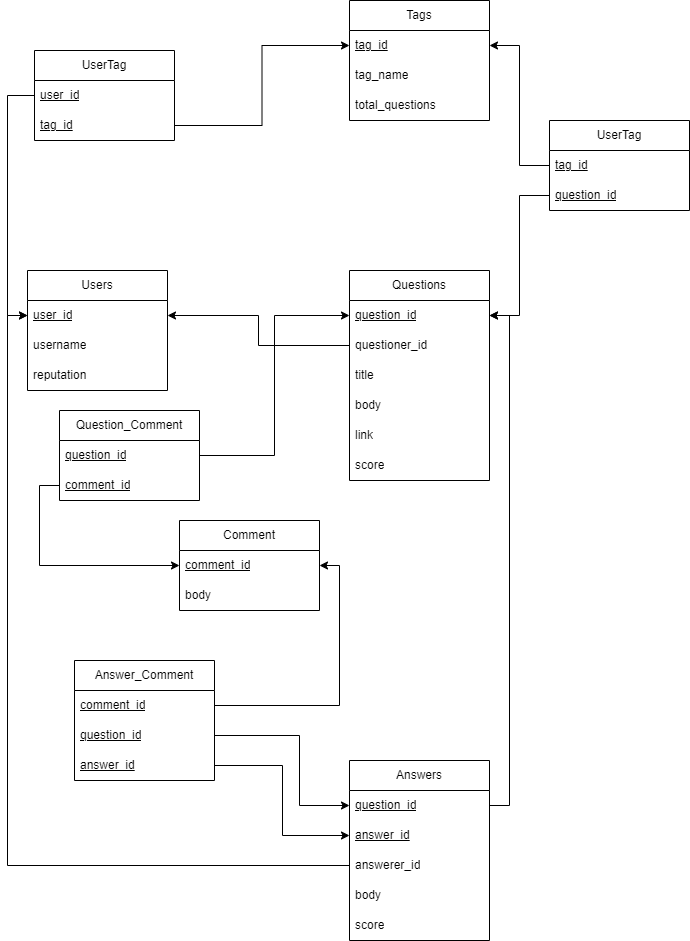

The diagram above was exported from draw.io. Its source (the exported page's mxGraphModel, read from the mxfile embedded in the PNG):
<mxGraphModel dx="1050" dy="1657" grid="1" gridSize="10" guides="1" tooltips="1" connect="1" arrows="1" fold="1" page="1" pageScale="1" pageWidth="850" pageHeight="1100" math="0" shadow="0">
  <root>
    <mxCell id="0" />
    <mxCell id="1" parent="0" />
    <mxCell id="MJY6WCWH3TF0pX_DO7pN-2" value="Users" style="swimlane;fontStyle=0;childLayout=stackLayout;horizontal=1;startSize=30;horizontalStack=0;resizeParent=1;resizeParentMax=0;resizeLast=0;collapsible=1;marginBottom=0;whiteSpace=wrap;html=1;" vertex="1" parent="1">
      <mxGeometry x="158" y="250" width="140" height="120" as="geometry" />
    </mxCell>
    <mxCell id="MJY6WCWH3TF0pX_DO7pN-3" value="&lt;u&gt;user_id&lt;/u&gt;" style="text;strokeColor=none;fillColor=none;align=left;verticalAlign=middle;spacingLeft=4;spacingRight=4;overflow=hidden;points=[[0,0.5],[1,0.5]];portConstraint=eastwest;rotatable=0;whiteSpace=wrap;html=1;" vertex="1" parent="MJY6WCWH3TF0pX_DO7pN-2">
      <mxGeometry y="30" width="140" height="30" as="geometry" />
    </mxCell>
    <mxCell id="MJY6WCWH3TF0pX_DO7pN-4" value="username" style="text;strokeColor=none;fillColor=none;align=left;verticalAlign=middle;spacingLeft=4;spacingRight=4;overflow=hidden;points=[[0,0.5],[1,0.5]];portConstraint=eastwest;rotatable=0;whiteSpace=wrap;html=1;" vertex="1" parent="MJY6WCWH3TF0pX_DO7pN-2">
      <mxGeometry y="60" width="140" height="30" as="geometry" />
    </mxCell>
    <mxCell id="MJY6WCWH3TF0pX_DO7pN-5" value="reputation" style="text;strokeColor=none;fillColor=none;align=left;verticalAlign=middle;spacingLeft=4;spacingRight=4;overflow=hidden;points=[[0,0.5],[1,0.5]];portConstraint=eastwest;rotatable=0;whiteSpace=wrap;html=1;" vertex="1" parent="MJY6WCWH3TF0pX_DO7pN-2">
      <mxGeometry y="90" width="140" height="30" as="geometry" />
    </mxCell>
    <mxCell id="MJY6WCWH3TF0pX_DO7pN-6" value="Questions" style="swimlane;fontStyle=0;childLayout=stackLayout;horizontal=1;startSize=30;horizontalStack=0;resizeParent=1;resizeParentMax=0;resizeLast=0;collapsible=1;marginBottom=0;whiteSpace=wrap;html=1;" vertex="1" parent="1">
      <mxGeometry x="480" y="250" width="140" height="210" as="geometry" />
    </mxCell>
    <mxCell id="MJY6WCWH3TF0pX_DO7pN-7" value="&lt;u&gt;question_id&lt;/u&gt;" style="text;strokeColor=none;fillColor=none;align=left;verticalAlign=middle;spacingLeft=4;spacingRight=4;overflow=hidden;points=[[0,0.5],[1,0.5]];portConstraint=eastwest;rotatable=0;whiteSpace=wrap;html=1;" vertex="1" parent="MJY6WCWH3TF0pX_DO7pN-6">
      <mxGeometry y="30" width="140" height="30" as="geometry" />
    </mxCell>
    <mxCell id="MJY6WCWH3TF0pX_DO7pN-72" value="questioner_id" style="text;strokeColor=none;fillColor=none;align=left;verticalAlign=middle;spacingLeft=4;spacingRight=4;overflow=hidden;points=[[0,0.5],[1,0.5]];portConstraint=eastwest;rotatable=0;whiteSpace=wrap;html=1;" vertex="1" parent="MJY6WCWH3TF0pX_DO7pN-6">
      <mxGeometry y="60" width="140" height="30" as="geometry" />
    </mxCell>
    <mxCell id="MJY6WCWH3TF0pX_DO7pN-8" value="title" style="text;strokeColor=none;fillColor=none;align=left;verticalAlign=middle;spacingLeft=4;spacingRight=4;overflow=hidden;points=[[0,0.5],[1,0.5]];portConstraint=eastwest;rotatable=0;whiteSpace=wrap;html=1;" vertex="1" parent="MJY6WCWH3TF0pX_DO7pN-6">
      <mxGeometry y="90" width="140" height="30" as="geometry" />
    </mxCell>
    <mxCell id="MJY6WCWH3TF0pX_DO7pN-9" value="body" style="text;strokeColor=none;fillColor=none;align=left;verticalAlign=middle;spacingLeft=4;spacingRight=4;overflow=hidden;points=[[0,0.5],[1,0.5]];portConstraint=eastwest;rotatable=0;whiteSpace=wrap;html=1;" vertex="1" parent="MJY6WCWH3TF0pX_DO7pN-6">
      <mxGeometry y="120" width="140" height="30" as="geometry" />
    </mxCell>
    <mxCell id="MJY6WCWH3TF0pX_DO7pN-10" value="link" style="text;strokeColor=none;fillColor=none;align=left;verticalAlign=middle;spacingLeft=4;spacingRight=4;overflow=hidden;points=[[0,0.5],[1,0.5]];portConstraint=eastwest;rotatable=0;whiteSpace=wrap;html=1;" vertex="1" parent="MJY6WCWH3TF0pX_DO7pN-6">
      <mxGeometry y="150" width="140" height="30" as="geometry" />
    </mxCell>
    <mxCell id="MJY6WCWH3TF0pX_DO7pN-11" value="score" style="text;strokeColor=none;fillColor=none;align=left;verticalAlign=middle;spacingLeft=4;spacingRight=4;overflow=hidden;points=[[0,0.5],[1,0.5]];portConstraint=eastwest;rotatable=0;whiteSpace=wrap;html=1;" vertex="1" parent="MJY6WCWH3TF0pX_DO7pN-6">
      <mxGeometry y="180" width="140" height="30" as="geometry" />
    </mxCell>
    <mxCell id="MJY6WCWH3TF0pX_DO7pN-15" value="Tags" style="swimlane;fontStyle=0;childLayout=stackLayout;horizontal=1;startSize=30;horizontalStack=0;resizeParent=1;resizeParentMax=0;resizeLast=0;collapsible=1;marginBottom=0;whiteSpace=wrap;html=1;" vertex="1" parent="1">
      <mxGeometry x="480" y="-20" width="140" height="120" as="geometry" />
    </mxCell>
    <mxCell id="MJY6WCWH3TF0pX_DO7pN-16" value="&lt;u&gt;tag_id&lt;/u&gt;" style="text;strokeColor=none;fillColor=none;align=left;verticalAlign=middle;spacingLeft=4;spacingRight=4;overflow=hidden;points=[[0,0.5],[1,0.5]];portConstraint=eastwest;rotatable=0;whiteSpace=wrap;html=1;" vertex="1" parent="MJY6WCWH3TF0pX_DO7pN-15">
      <mxGeometry y="30" width="140" height="30" as="geometry" />
    </mxCell>
    <mxCell id="MJY6WCWH3TF0pX_DO7pN-17" value="tag_name" style="text;strokeColor=none;fillColor=none;align=left;verticalAlign=middle;spacingLeft=4;spacingRight=4;overflow=hidden;points=[[0,0.5],[1,0.5]];portConstraint=eastwest;rotatable=0;whiteSpace=wrap;html=1;" vertex="1" parent="MJY6WCWH3TF0pX_DO7pN-15">
      <mxGeometry y="60" width="140" height="30" as="geometry" />
    </mxCell>
    <mxCell id="MJY6WCWH3TF0pX_DO7pN-18" value="total_questions&lt;span style=&quot;white-space: pre;&quot;&gt;&#09;&lt;/span&gt;" style="text;strokeColor=none;fillColor=none;align=left;verticalAlign=middle;spacingLeft=4;spacingRight=4;overflow=hidden;points=[[0,0.5],[1,0.5]];portConstraint=eastwest;rotatable=0;whiteSpace=wrap;html=1;" vertex="1" parent="MJY6WCWH3TF0pX_DO7pN-15">
      <mxGeometry y="90" width="140" height="30" as="geometry" />
    </mxCell>
    <mxCell id="MJY6WCWH3TF0pX_DO7pN-29" value="Answers" style="swimlane;fontStyle=0;childLayout=stackLayout;horizontal=1;startSize=30;horizontalStack=0;resizeParent=1;resizeParentMax=0;resizeLast=0;collapsible=1;marginBottom=0;whiteSpace=wrap;html=1;" vertex="1" parent="1">
      <mxGeometry x="480" y="740" width="140" height="180" as="geometry" />
    </mxCell>
    <mxCell id="MJY6WCWH3TF0pX_DO7pN-30" value="&lt;u&gt;question_id&lt;/u&gt;" style="text;strokeColor=none;fillColor=none;align=left;verticalAlign=middle;spacingLeft=4;spacingRight=4;overflow=hidden;points=[[0,0.5],[1,0.5]];portConstraint=eastwest;rotatable=0;whiteSpace=wrap;html=1;" vertex="1" parent="MJY6WCWH3TF0pX_DO7pN-29">
      <mxGeometry y="30" width="140" height="30" as="geometry" />
    </mxCell>
    <mxCell id="MJY6WCWH3TF0pX_DO7pN-59" value="&lt;u&gt;answer_id&lt;/u&gt;" style="text;strokeColor=none;fillColor=none;align=left;verticalAlign=middle;spacingLeft=4;spacingRight=4;overflow=hidden;points=[[0,0.5],[1,0.5]];portConstraint=eastwest;rotatable=0;whiteSpace=wrap;html=1;" vertex="1" parent="MJY6WCWH3TF0pX_DO7pN-29">
      <mxGeometry y="60" width="140" height="30" as="geometry" />
    </mxCell>
    <mxCell id="MJY6WCWH3TF0pX_DO7pN-61" value="answerer_id" style="text;strokeColor=none;fillColor=none;align=left;verticalAlign=middle;spacingLeft=4;spacingRight=4;overflow=hidden;points=[[0,0.5],[1,0.5]];portConstraint=eastwest;rotatable=0;whiteSpace=wrap;html=1;" vertex="1" parent="MJY6WCWH3TF0pX_DO7pN-29">
      <mxGeometry y="90" width="140" height="30" as="geometry" />
    </mxCell>
    <mxCell id="MJY6WCWH3TF0pX_DO7pN-31" value="body" style="text;strokeColor=none;fillColor=none;align=left;verticalAlign=middle;spacingLeft=4;spacingRight=4;overflow=hidden;points=[[0,0.5],[1,0.5]];portConstraint=eastwest;rotatable=0;whiteSpace=wrap;html=1;" vertex="1" parent="MJY6WCWH3TF0pX_DO7pN-29">
      <mxGeometry y="120" width="140" height="30" as="geometry" />
    </mxCell>
    <mxCell id="MJY6WCWH3TF0pX_DO7pN-32" value="score" style="text;strokeColor=none;fillColor=none;align=left;verticalAlign=middle;spacingLeft=4;spacingRight=4;overflow=hidden;points=[[0,0.5],[1,0.5]];portConstraint=eastwest;rotatable=0;whiteSpace=wrap;html=1;" vertex="1" parent="MJY6WCWH3TF0pX_DO7pN-29">
      <mxGeometry y="150" width="140" height="30" as="geometry" />
    </mxCell>
    <mxCell id="MJY6WCWH3TF0pX_DO7pN-43" value="Comment" style="swimlane;fontStyle=0;childLayout=stackLayout;horizontal=1;startSize=30;horizontalStack=0;resizeParent=1;resizeParentMax=0;resizeLast=0;collapsible=1;marginBottom=0;whiteSpace=wrap;html=1;" vertex="1" parent="1">
      <mxGeometry x="310" y="500" width="140" height="90" as="geometry" />
    </mxCell>
    <mxCell id="MJY6WCWH3TF0pX_DO7pN-44" value="&lt;u&gt;comment_id&lt;/u&gt;" style="text;strokeColor=none;fillColor=none;align=left;verticalAlign=middle;spacingLeft=4;spacingRight=4;overflow=hidden;points=[[0,0.5],[1,0.5]];portConstraint=eastwest;rotatable=0;whiteSpace=wrap;html=1;" vertex="1" parent="MJY6WCWH3TF0pX_DO7pN-43">
      <mxGeometry y="30" width="140" height="30" as="geometry" />
    </mxCell>
    <mxCell id="MJY6WCWH3TF0pX_DO7pN-45" value="body" style="text;strokeColor=none;fillColor=none;align=left;verticalAlign=middle;spacingLeft=4;spacingRight=4;overflow=hidden;points=[[0,0.5],[1,0.5]];portConstraint=eastwest;rotatable=0;whiteSpace=wrap;html=1;" vertex="1" parent="MJY6WCWH3TF0pX_DO7pN-43">
      <mxGeometry y="60" width="140" height="30" as="geometry" />
    </mxCell>
    <mxCell id="MJY6WCWH3TF0pX_DO7pN-48" value="UserTag" style="swimlane;fontStyle=0;childLayout=stackLayout;horizontal=1;startSize=30;horizontalStack=0;resizeParent=1;resizeParentMax=0;resizeLast=0;collapsible=1;marginBottom=0;whiteSpace=wrap;html=1;" vertex="1" parent="1">
      <mxGeometry x="165" y="30" width="140" height="90" as="geometry" />
    </mxCell>
    <mxCell id="MJY6WCWH3TF0pX_DO7pN-49" value="&lt;u&gt;user_id&lt;/u&gt;" style="text;strokeColor=none;fillColor=none;align=left;verticalAlign=middle;spacingLeft=4;spacingRight=4;overflow=hidden;points=[[0,0.5],[1,0.5]];portConstraint=eastwest;rotatable=0;whiteSpace=wrap;html=1;" vertex="1" parent="MJY6WCWH3TF0pX_DO7pN-48">
      <mxGeometry y="30" width="140" height="30" as="geometry" />
    </mxCell>
    <mxCell id="MJY6WCWH3TF0pX_DO7pN-50" value="&lt;u&gt;tag_id&lt;/u&gt;" style="text;strokeColor=none;fillColor=none;align=left;verticalAlign=middle;spacingLeft=4;spacingRight=4;overflow=hidden;points=[[0,0.5],[1,0.5]];portConstraint=eastwest;rotatable=0;whiteSpace=wrap;html=1;" vertex="1" parent="MJY6WCWH3TF0pX_DO7pN-48">
      <mxGeometry y="60" width="140" height="30" as="geometry" />
    </mxCell>
    <mxCell id="MJY6WCWH3TF0pX_DO7pN-52" style="edgeStyle=orthogonalEdgeStyle;rounded=0;orthogonalLoop=1;jettySize=auto;html=1;exitX=0;exitY=0.5;exitDx=0;exitDy=0;entryX=0;entryY=0.5;entryDx=0;entryDy=0;" edge="1" parent="1" source="MJY6WCWH3TF0pX_DO7pN-49" target="MJY6WCWH3TF0pX_DO7pN-3">
      <mxGeometry relative="1" as="geometry" />
    </mxCell>
    <mxCell id="MJY6WCWH3TF0pX_DO7pN-53" style="edgeStyle=orthogonalEdgeStyle;rounded=0;orthogonalLoop=1;jettySize=auto;html=1;exitX=1;exitY=0.5;exitDx=0;exitDy=0;entryX=0;entryY=0.5;entryDx=0;entryDy=0;" edge="1" parent="1" source="MJY6WCWH3TF0pX_DO7pN-50" target="MJY6WCWH3TF0pX_DO7pN-16">
      <mxGeometry relative="1" as="geometry" />
    </mxCell>
    <mxCell id="MJY6WCWH3TF0pX_DO7pN-54" value="UserTag" style="swimlane;fontStyle=0;childLayout=stackLayout;horizontal=1;startSize=30;horizontalStack=0;resizeParent=1;resizeParentMax=0;resizeLast=0;collapsible=1;marginBottom=0;whiteSpace=wrap;html=1;" vertex="1" parent="1">
      <mxGeometry x="680" y="100" width="140" height="90" as="geometry" />
    </mxCell>
    <mxCell id="MJY6WCWH3TF0pX_DO7pN-56" value="&lt;u&gt;tag_id&lt;/u&gt;" style="text;strokeColor=none;fillColor=none;align=left;verticalAlign=middle;spacingLeft=4;spacingRight=4;overflow=hidden;points=[[0,0.5],[1,0.5]];portConstraint=eastwest;rotatable=0;whiteSpace=wrap;html=1;" vertex="1" parent="MJY6WCWH3TF0pX_DO7pN-54">
      <mxGeometry y="30" width="140" height="30" as="geometry" />
    </mxCell>
    <mxCell id="MJY6WCWH3TF0pX_DO7pN-55" value="&lt;u&gt;question_id&lt;/u&gt;" style="text;strokeColor=none;fillColor=none;align=left;verticalAlign=middle;spacingLeft=4;spacingRight=4;overflow=hidden;points=[[0,0.5],[1,0.5]];portConstraint=eastwest;rotatable=0;whiteSpace=wrap;html=1;" vertex="1" parent="MJY6WCWH3TF0pX_DO7pN-54">
      <mxGeometry y="60" width="140" height="30" as="geometry" />
    </mxCell>
    <mxCell id="MJY6WCWH3TF0pX_DO7pN-57" style="edgeStyle=orthogonalEdgeStyle;rounded=0;orthogonalLoop=1;jettySize=auto;html=1;exitX=0;exitY=0.5;exitDx=0;exitDy=0;entryX=1;entryY=0.5;entryDx=0;entryDy=0;" edge="1" parent="1" source="MJY6WCWH3TF0pX_DO7pN-56" target="MJY6WCWH3TF0pX_DO7pN-16">
      <mxGeometry relative="1" as="geometry" />
    </mxCell>
    <mxCell id="MJY6WCWH3TF0pX_DO7pN-58" style="edgeStyle=orthogonalEdgeStyle;rounded=0;orthogonalLoop=1;jettySize=auto;html=1;exitX=0;exitY=0.5;exitDx=0;exitDy=0;entryX=1;entryY=0.5;entryDx=0;entryDy=0;" edge="1" parent="1" source="MJY6WCWH3TF0pX_DO7pN-55" target="MJY6WCWH3TF0pX_DO7pN-7">
      <mxGeometry relative="1" as="geometry" />
    </mxCell>
    <mxCell id="MJY6WCWH3TF0pX_DO7pN-60" style="edgeStyle=orthogonalEdgeStyle;rounded=0;orthogonalLoop=1;jettySize=auto;html=1;exitX=1;exitY=0.5;exitDx=0;exitDy=0;entryX=1;entryY=0.5;entryDx=0;entryDy=0;" edge="1" parent="1" source="MJY6WCWH3TF0pX_DO7pN-30" target="MJY6WCWH3TF0pX_DO7pN-7">
      <mxGeometry relative="1" as="geometry" />
    </mxCell>
    <mxCell id="MJY6WCWH3TF0pX_DO7pN-62" style="edgeStyle=orthogonalEdgeStyle;rounded=0;orthogonalLoop=1;jettySize=auto;html=1;exitX=0;exitY=0.5;exitDx=0;exitDy=0;entryX=0;entryY=0.5;entryDx=0;entryDy=0;" edge="1" parent="1" source="MJY6WCWH3TF0pX_DO7pN-61" target="MJY6WCWH3TF0pX_DO7pN-3">
      <mxGeometry relative="1" as="geometry" />
    </mxCell>
    <mxCell id="MJY6WCWH3TF0pX_DO7pN-63" value="Answer_Comment" style="swimlane;fontStyle=0;childLayout=stackLayout;horizontal=1;startSize=30;horizontalStack=0;resizeParent=1;resizeParentMax=0;resizeLast=0;collapsible=1;marginBottom=0;whiteSpace=wrap;html=1;" vertex="1" parent="1">
      <mxGeometry x="205" y="640" width="140" height="120" as="geometry" />
    </mxCell>
    <mxCell id="MJY6WCWH3TF0pX_DO7pN-64" value="&lt;u&gt;comment_id&lt;/u&gt;" style="text;strokeColor=none;fillColor=none;align=left;verticalAlign=middle;spacingLeft=4;spacingRight=4;overflow=hidden;points=[[0,0.5],[1,0.5]];portConstraint=eastwest;rotatable=0;whiteSpace=wrap;html=1;" vertex="1" parent="MJY6WCWH3TF0pX_DO7pN-63">
      <mxGeometry y="30" width="140" height="30" as="geometry" />
    </mxCell>
    <mxCell id="MJY6WCWH3TF0pX_DO7pN-66" value="&lt;u&gt;question_id&lt;/u&gt;" style="text;strokeColor=none;fillColor=none;align=left;verticalAlign=middle;spacingLeft=4;spacingRight=4;overflow=hidden;points=[[0,0.5],[1,0.5]];portConstraint=eastwest;rotatable=0;whiteSpace=wrap;html=1;" vertex="1" parent="MJY6WCWH3TF0pX_DO7pN-63">
      <mxGeometry y="60" width="140" height="30" as="geometry" />
    </mxCell>
    <mxCell id="MJY6WCWH3TF0pX_DO7pN-65" value="&lt;u&gt;answer_id&lt;/u&gt;" style="text;strokeColor=none;fillColor=none;align=left;verticalAlign=middle;spacingLeft=4;spacingRight=4;overflow=hidden;points=[[0,0.5],[1,0.5]];portConstraint=eastwest;rotatable=0;whiteSpace=wrap;html=1;" vertex="1" parent="MJY6WCWH3TF0pX_DO7pN-63">
      <mxGeometry y="90" width="140" height="30" as="geometry" />
    </mxCell>
    <mxCell id="MJY6WCWH3TF0pX_DO7pN-68" style="edgeStyle=orthogonalEdgeStyle;rounded=0;orthogonalLoop=1;jettySize=auto;html=1;entryX=0;entryY=0.5;entryDx=0;entryDy=0;" edge="1" parent="1" source="MJY6WCWH3TF0pX_DO7pN-65" target="MJY6WCWH3TF0pX_DO7pN-59">
      <mxGeometry relative="1" as="geometry">
        <Array as="points">
          <mxPoint x="413" y="745" />
          <mxPoint x="413" y="815" />
        </Array>
      </mxGeometry>
    </mxCell>
    <mxCell id="MJY6WCWH3TF0pX_DO7pN-69" style="edgeStyle=orthogonalEdgeStyle;rounded=0;orthogonalLoop=1;jettySize=auto;html=1;exitX=1;exitY=0.5;exitDx=0;exitDy=0;entryX=1;entryY=0.5;entryDx=0;entryDy=0;" edge="1" parent="1" source="MJY6WCWH3TF0pX_DO7pN-64" target="MJY6WCWH3TF0pX_DO7pN-44">
      <mxGeometry relative="1" as="geometry" />
    </mxCell>
    <mxCell id="MJY6WCWH3TF0pX_DO7pN-70" style="edgeStyle=orthogonalEdgeStyle;rounded=0;orthogonalLoop=1;jettySize=auto;html=1;exitX=1;exitY=0.5;exitDx=0;exitDy=0;entryX=0;entryY=0.5;entryDx=0;entryDy=0;" edge="1" parent="1" source="MJY6WCWH3TF0pX_DO7pN-66" target="MJY6WCWH3TF0pX_DO7pN-30">
      <mxGeometry relative="1" as="geometry">
        <Array as="points">
          <mxPoint x="430" y="715" />
          <mxPoint x="430" y="785" />
        </Array>
      </mxGeometry>
    </mxCell>
    <mxCell id="MJY6WCWH3TF0pX_DO7pN-73" style="edgeStyle=orthogonalEdgeStyle;rounded=0;orthogonalLoop=1;jettySize=auto;html=1;exitX=0;exitY=0.5;exitDx=0;exitDy=0;entryX=1;entryY=0.5;entryDx=0;entryDy=0;" edge="1" parent="1" source="MJY6WCWH3TF0pX_DO7pN-72" target="MJY6WCWH3TF0pX_DO7pN-3">
      <mxGeometry relative="1" as="geometry" />
    </mxCell>
    <mxCell id="MJY6WCWH3TF0pX_DO7pN-74" value="Question_Comment" style="swimlane;fontStyle=0;childLayout=stackLayout;horizontal=1;startSize=30;horizontalStack=0;resizeParent=1;resizeParentMax=0;resizeLast=0;collapsible=1;marginBottom=0;whiteSpace=wrap;html=1;" vertex="1" parent="1">
      <mxGeometry x="190" y="390" width="140" height="90" as="geometry" />
    </mxCell>
    <mxCell id="MJY6WCWH3TF0pX_DO7pN-76" value="&lt;u&gt;question_id&lt;/u&gt;" style="text;strokeColor=none;fillColor=none;align=left;verticalAlign=middle;spacingLeft=4;spacingRight=4;overflow=hidden;points=[[0,0.5],[1,0.5]];portConstraint=eastwest;rotatable=0;whiteSpace=wrap;html=1;" vertex="1" parent="MJY6WCWH3TF0pX_DO7pN-74">
      <mxGeometry y="30" width="140" height="30" as="geometry" />
    </mxCell>
    <mxCell id="MJY6WCWH3TF0pX_DO7pN-75" value="&lt;u&gt;comment_id&lt;/u&gt;" style="text;strokeColor=none;fillColor=none;align=left;verticalAlign=middle;spacingLeft=4;spacingRight=4;overflow=hidden;points=[[0,0.5],[1,0.5]];portConstraint=eastwest;rotatable=0;whiteSpace=wrap;html=1;" vertex="1" parent="MJY6WCWH3TF0pX_DO7pN-74">
      <mxGeometry y="60" width="140" height="30" as="geometry" />
    </mxCell>
    <mxCell id="MJY6WCWH3TF0pX_DO7pN-78" style="edgeStyle=orthogonalEdgeStyle;rounded=0;orthogonalLoop=1;jettySize=auto;html=1;exitX=1;exitY=0.5;exitDx=0;exitDy=0;entryX=0;entryY=0.5;entryDx=0;entryDy=0;" edge="1" parent="1" source="MJY6WCWH3TF0pX_DO7pN-76" target="MJY6WCWH3TF0pX_DO7pN-7">
      <mxGeometry relative="1" as="geometry" />
    </mxCell>
    <mxCell id="MJY6WCWH3TF0pX_DO7pN-79" style="edgeStyle=orthogonalEdgeStyle;rounded=0;orthogonalLoop=1;jettySize=auto;html=1;exitX=0;exitY=0.5;exitDx=0;exitDy=0;" edge="1" parent="1" source="MJY6WCWH3TF0pX_DO7pN-75" target="MJY6WCWH3TF0pX_DO7pN-44">
      <mxGeometry relative="1" as="geometry" />
    </mxCell>
  </root>
</mxGraphModel>